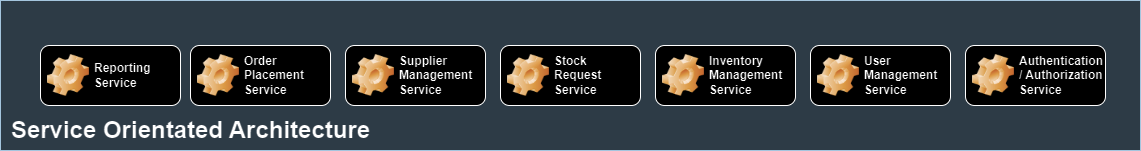

The diagram above was exported from draw.io. Its source (the exported page's mxGraphModel, read from the mxfile embedded in the PNG):
<mxGraphModel dx="2610" dy="852" grid="1" gridSize="10" guides="1" tooltips="1" connect="1" arrows="1" fold="1" page="1" pageScale="1" pageWidth="850" pageHeight="1100" math="0" shadow="0">
  <root>
    <mxCell id="0" />
    <mxCell id="1" parent="0" />
    <mxCell id="2" value="" style="rounded=0;whiteSpace=wrap;html=1;fillColor=#bac8d3;strokeColor=#23445d;" vertex="1" parent="1">
      <mxGeometry x="1230" y="5800" width="1140" height="150" as="geometry" />
    </mxCell>
    <mxCell id="3" value="Reporting Service" style="label;whiteSpace=wrap;html=1;image=img/clipart/Gear_128x128.png" vertex="1" parent="1">
      <mxGeometry x="1270" y="5845" width="140" height="60" as="geometry" />
    </mxCell>
    <mxCell id="4" value="Order Placement Service" style="label;whiteSpace=wrap;html=1;image=img/clipart/Gear_128x128.png" vertex="1" parent="1">
      <mxGeometry x="1420" y="5845" width="140" height="60" as="geometry" />
    </mxCell>
    <mxCell id="5" value="User Management Service" style="label;whiteSpace=wrap;html=1;image=img/clipart/Gear_128x128.png" vertex="1" parent="1">
      <mxGeometry x="2040" y="5845" width="140" height="60" as="geometry" />
    </mxCell>
    <mxCell id="6" value="Inventory Management Service" style="label;whiteSpace=wrap;html=1;image=img/clipart/Gear_128x128.png" vertex="1" parent="1">
      <mxGeometry x="1885" y="5845" width="140" height="60" as="geometry" />
    </mxCell>
    <mxCell id="7" value="Authentication / Authorization Service" style="label;whiteSpace=wrap;html=1;image=img/clipart/Gear_128x128.png" vertex="1" parent="1">
      <mxGeometry x="2195" y="5845" width="140" height="60" as="geometry" />
    </mxCell>
    <mxCell id="8" value="Supplier Management Service" style="label;whiteSpace=wrap;html=1;image=img/clipart/Gear_128x128.png" vertex="1" parent="1">
      <mxGeometry x="1575" y="5845" width="140" height="60" as="geometry" />
    </mxCell>
    <mxCell id="9" value="Stock&amp;nbsp;&lt;div&gt;Request Service&lt;/div&gt;" style="label;whiteSpace=wrap;html=1;image=img/clipart/Gear_128x128.png" vertex="1" parent="1">
      <mxGeometry x="1730" y="5845" width="140" height="60" as="geometry" />
    </mxCell>
    <mxCell id="10" value="Service Orientated Architecture" style="text;strokeColor=none;fillColor=none;html=1;fontSize=24;fontStyle=1;verticalAlign=middle;align=center;" vertex="1" parent="1">
      <mxGeometry x="1230" y="5910" width="380" height="40" as="geometry" />
    </mxCell>
  </root>
</mxGraphModel>